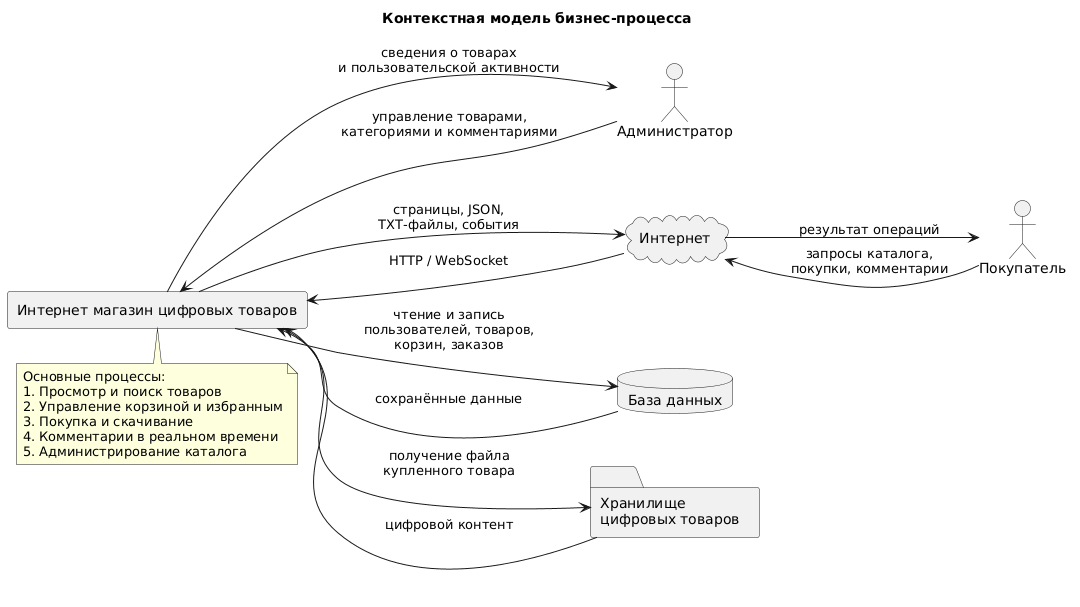

The diagram above was rendered by PlantUML. Its source (embedded in the PNG):
@startuml
title Контекстная модель бизнес-процесса
left to right direction
skinparam shadowing false

actor "Покупатель" as Buyer
actor "Администратор" as Admin
cloud "Интернет" as Internet
rectangle "Интернет магазин цифровых товаров" as Shop
database "База данных" as DB
folder "Хранилище\nцифровых товаров" as Storage

Buyer --> Internet : запросы каталога,\nпокупки, комментарии
Internet --> Shop : HTTP / WebSocket
Shop --> Internet : страницы, JSON,\nTXT-файлы, события
Internet --> Buyer : результат операций

Admin --> Shop : управление товарами,\nкатегориями и комментариями
Shop --> Admin : сведения о товарах\nи пользовательской активности

Shop --> DB : чтение и запись\nпользователей, товаров,\nкорзин, заказов
DB --> Shop : сохранённые данные
Shop --> Storage : получение файла\nкупленного товара
Storage --> Shop : цифровой контент

note bottom of Shop
Основные процессы:
1. Просмотр и поиск товаров
2. Управление корзиной и избранным
3. Покупка и скачивание
4. Комментарии в реальном времени
5. Администрирование каталога
end note
@enduml